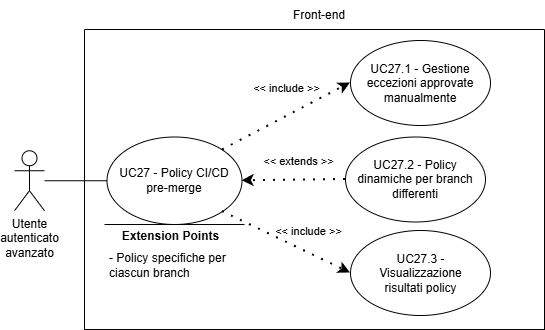

The diagram above was exported from draw.io. Its source (the exported page's mxGraphModel, read from the mxfile embedded in the PNG):
<mxGraphModel dx="3532" dy="844" grid="1" gridSize="10" guides="1" tooltips="1" connect="1" arrows="1" fold="1" page="1" pageScale="1" pageWidth="827" pageHeight="1169" math="0" shadow="0">
  <root>
    <mxCell id="0" />
    <mxCell id="1" parent="0" />
    <mxCell id="UsKHLA786qTOrILyHTJG-56" edge="1" parent="1" style="endArrow=classic;html=1;rounded=0;" value="">
      <mxGeometry height="50" relative="1" width="50" as="geometry">
        <mxPoint x="-1510" y="385" as="sourcePoint" />
        <mxPoint x="-1510" y="385" as="targetPoint" />
      </mxGeometry>
    </mxCell>
    <mxCell id="UsKHLA786qTOrILyHTJG-57" parent="1" style="swimlane;startSize=0;" value="" vertex="1">
      <mxGeometry height="300" width="460" x="-1464" y="199" as="geometry">
        <mxRectangle height="40" width="50" x="310" y="350" as="alternateBounds" />
      </mxGeometry>
    </mxCell>
    <mxCell id="UsKHLA786qTOrILyHTJG-60" parent="UsKHLA786qTOrILyHTJG-57" style="shape=umlActor;verticalLabelPosition=bottom;verticalAlign=top;html=1;outlineConnect=0;align=center;" value="Utente&lt;div&gt;autenticato&lt;/div&gt;&lt;div&gt;avanzato&lt;/div&gt;" vertex="1">
      <mxGeometry height="60" width="30" x="-70" y="121.25" as="geometry" />
    </mxCell>
    <mxCell id="UsKHLA786qTOrILyHTJG-61" parent="UsKHLA786qTOrILyHTJG-57" style="ellipse;whiteSpace=wrap;html=1;" value="" vertex="1">
      <mxGeometry height="87.5" width="135" x="22.5" y="107.5" as="geometry" />
    </mxCell>
    <mxCell id="UsKHLA786qTOrILyHTJG-62" edge="1" parent="UsKHLA786qTOrILyHTJG-57" source="UsKHLA786qTOrILyHTJG-60" style="endArrow=none;html=1;rounded=0;entryX=0;entryY=0.5;entryDx=0;entryDy=0;" target="UsKHLA786qTOrILyHTJG-61" value="">
      <mxGeometry height="50" relative="1" width="50" as="geometry">
        <mxPoint x="160" y="298.75" as="sourcePoint" />
        <mxPoint x="210" y="248.75" as="targetPoint" />
      </mxGeometry>
    </mxCell>
    <mxCell id="UsKHLA786qTOrILyHTJG-67" edge="1" parent="UsKHLA786qTOrILyHTJG-57" style="endArrow=none;html=1;rounded=0;" value="">
      <mxGeometry height="50" relative="1" width="50" as="geometry">
        <Array as="points" />
        <mxPoint x="20.00999999999999" y="195" as="sourcePoint" />
        <mxPoint x="160.01" y="195" as="targetPoint" />
      </mxGeometry>
    </mxCell>
    <mxCell id="UsKHLA786qTOrILyHTJG-68" connectable="0" parent="UsKHLA786qTOrILyHTJG-67" style="edgeLabel;html=1;align=center;verticalAlign=middle;resizable=0;points=[];" value="&lt;b&gt;&lt;font style=&quot;font-size: 12px;&quot;&gt;Extension Points&lt;/font&gt;&lt;/b&gt;" vertex="1">
      <mxGeometry relative="1" x="0.6462" as="geometry">
        <mxPoint x="-50" y="11" as="offset" />
      </mxGeometry>
    </mxCell>
    <mxCell id="UsKHLA786qTOrILyHTJG-69" parent="UsKHLA786qTOrILyHTJG-57" style="text;html=1;align=left;verticalAlign=middle;whiteSpace=wrap;rounded=0;" value="- Policy specifiche per ciascun branch" vertex="1">
      <mxGeometry height="30" width="137.5" x="22.49999999999999" y="221" as="geometry" />
    </mxCell>
    <mxCell id="UsKHLA786qTOrILyHTJG-78" parent="UsKHLA786qTOrILyHTJG-57" style="ellipse;whiteSpace=wrap;html=1;" value="" vertex="1">
      <mxGeometry height="85" width="140" x="266" y="11" as="geometry" />
    </mxCell>
    <mxCell id="UsKHLA786qTOrILyHTJG-79" parent="UsKHLA786qTOrILyHTJG-57" style="text;html=1;align=center;verticalAlign=middle;whiteSpace=wrap;rounded=0;" value="UC27.1 - Gestione eccezioni approvate manualmente" vertex="1">
      <mxGeometry height="70" width="130" x="271" y="18.5" as="geometry" />
    </mxCell>
    <mxCell id="UsKHLA786qTOrILyHTJG-80" edge="1" parent="UsKHLA786qTOrILyHTJG-57" source="UsKHLA786qTOrILyHTJG-61" style="endArrow=classic;startArrow=none;endFill=1;startFill=0;html=1;verticalAlign=bottom;dashed=1;labelBackgroundColor=none;rounded=0;dashPattern=1 4;curved=0;endSize=6;strokeWidth=2;exitX=1;exitY=0;exitDx=0;exitDy=0;entryX=0;entryY=0.5;entryDx=0;entryDy=0;" target="UsKHLA786qTOrILyHTJG-78" value="&amp;lt;&amp;lt; include &amp;gt;&amp;gt;">
      <mxGeometry relative="1" width="160" x="0.1177" y="17" as="geometry">
        <mxPoint as="offset" />
        <Array as="points" />
        <mxPoint x="124" y="17.25" as="sourcePoint" />
        <mxPoint x="180" y="226.25" as="targetPoint" />
      </mxGeometry>
    </mxCell>
    <mxCell id="UsKHLA786qTOrILyHTJG-81" parent="UsKHLA786qTOrILyHTJG-57" style="ellipse;whiteSpace=wrap;html=1;" value="" vertex="1">
      <mxGeometry height="85" width="140" x="261" y="107.5" as="geometry" />
    </mxCell>
    <mxCell id="UsKHLA786qTOrILyHTJG-82" parent="UsKHLA786qTOrILyHTJG-57" style="text;html=1;align=center;verticalAlign=middle;whiteSpace=wrap;rounded=0;" value="UC27.2 - Policy dinamiche per branch differenti" vertex="1">
      <mxGeometry height="70" width="130" x="266" y="115" as="geometry" />
    </mxCell>
    <mxCell id="UsKHLA786qTOrILyHTJG-83" edge="1" parent="UsKHLA786qTOrILyHTJG-57" source="UsKHLA786qTOrILyHTJG-81" style="endArrow=classic;startArrow=none;endFill=1;startFill=0;html=1;verticalAlign=bottom;dashed=1;labelBackgroundColor=none;rounded=0;dashPattern=1 4;curved=0;endSize=6;strokeWidth=2;exitX=0;exitY=0.5;exitDx=0;exitDy=0;entryX=1;entryY=0.5;entryDx=0;entryDy=0;" target="UsKHLA786qTOrILyHTJG-61" value="&amp;lt;&amp;lt; extends &amp;gt;&amp;gt;">
      <mxGeometry relative="1" width="160" x="-0.0873" y="-10" as="geometry">
        <mxPoint as="offset" />
        <Array as="points" />
        <mxPoint x="210" y="480" as="sourcePoint" />
        <mxPoint x="224" y="431" as="targetPoint" />
      </mxGeometry>
    </mxCell>
    <mxCell id="UsKHLA786qTOrILyHTJG-87" edge="1" parent="UsKHLA786qTOrILyHTJG-57" source="UsKHLA786qTOrILyHTJG-61" style="endArrow=classic;startArrow=none;endFill=1;startFill=0;html=1;verticalAlign=bottom;dashed=1;labelBackgroundColor=none;rounded=0;dashPattern=1 4;curved=0;endSize=6;strokeWidth=2;exitX=1;exitY=1;exitDx=0;exitDy=0;entryX=0;entryY=0.5;entryDx=0;entryDy=0;" target="UsKHLA786qTOrILyHTJG-88" value="&amp;lt;&amp;lt; include &amp;gt;&amp;gt;">
      <mxGeometry relative="1" width="160" x="0.2687" y="11" as="geometry">
        <mxPoint as="offset" />
        <Array as="points" />
        <mxPoint x="354" y="381" as="sourcePoint" />
        <mxPoint x="204" y="391" as="targetPoint" />
      </mxGeometry>
    </mxCell>
    <mxCell id="UsKHLA786qTOrILyHTJG-88" parent="UsKHLA786qTOrILyHTJG-57" style="ellipse;whiteSpace=wrap;html=1;" value="" vertex="1">
      <mxGeometry height="85" width="140" x="266" y="201" as="geometry" />
    </mxCell>
    <mxCell id="UsKHLA786qTOrILyHTJG-89" parent="UsKHLA786qTOrILyHTJG-57" style="text;html=1;align=center;verticalAlign=middle;whiteSpace=wrap;rounded=0;" value="UC27.3 - Visualizzazione risultati policy" vertex="1">
      <mxGeometry height="71.5" width="121" x="275.5" y="207.75" as="geometry" />
    </mxCell>
    <mxCell id="UsKHLA786qTOrILyHTJG-73" parent="UsKHLA786qTOrILyHTJG-57" style="text;html=1;align=center;verticalAlign=middle;whiteSpace=wrap;rounded=0;" value="&lt;div style=&quot;&quot;&gt;UC27 - Policy CI/CD pre-merge&lt;/div&gt;" vertex="1">
      <mxGeometry height="70" width="123.75" x="28.13000000000011" y="116.25" as="geometry" />
    </mxCell>
    <mxCell id="UsKHLA786qTOrILyHTJG-74" parent="1" style="text;html=1;align=center;verticalAlign=middle;whiteSpace=wrap;rounded=0;" value="Front-end" vertex="1">
      <mxGeometry height="30" width="60" x="-1259" y="170" as="geometry" />
    </mxCell>
  </root>
</mxGraphModel>